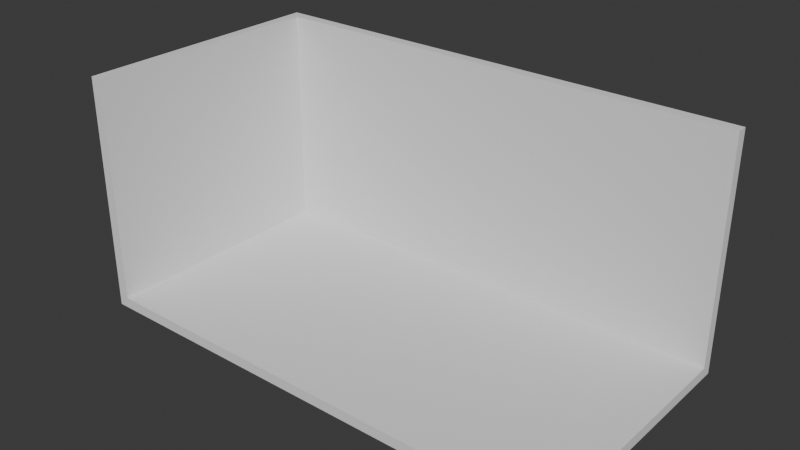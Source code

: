 # Source: Untitled.blend  (saved by Blender 5.2.45; exported with 4.5.12 LTS)
import bpy
from mathutils import Matrix  # noqa: F401  (used for matrix-valued properties, if any)

bpy.ops.wm.read_factory_settings(use_empty=True)
scene = bpy.context.scene
scene.name = 'Scene'

# ---- collections
col_collection = bpy.data.collections.new('Collection'); scene.collection.children.link(col_collection)

# ---- world
world_world = bpy.data.worlds.new('World'); scene.world = world_world
world_world.use_nodes = True; world_world.node_tree.nodes.clear()
_N = world_world.node_tree.nodes; _L = world_world.node_tree.links
n0 = _N.new('ShaderNodeOutputWorld'); n0.name = 'World Output'; n0.location = (200, 100)
n1 = _N.new('ShaderNodeBackground'); n1.name = 'Background'; n1.location = (-200, 100)
n1.inputs[0].default_value = (0.05088, 0.05088, 0.05088, 1.0)
_L.new(n1.outputs[0], n0.inputs[0])
n0.is_active_output = True
world_world.color = (0.05088, 0.05088, 0.05088)
world_world.sun_shadow_jitter_overblur = 0.0

# ---- meshes
me_plane = bpy.data.meshes.new('Plane')
me_plane.from_pydata([(-6.708, -3.426, 0.0), (6.708, -3.426, 0.0), (-6.708, 3.426, 0.0), (6.708, 3.426, 0.0), (-6.708, -3.426, 6.201), (-6.708, 3.426, 6.201), (6.708, 3.426, 6.201)], [], [(0, 1, 3, 2), (2, 3, 6, 5), (0, 2, 5, 4)])
_uv = me_plane.uv_layers.new(name='UVMap')
_uv.uv.foreach_set('vector', [0.0, 0.0, 1.0, 0.0, 1.0, 1.0, 0.0, 1.0, 0.0, 1.0, 1.0, 1.0, 1.0, 1.0, 0.0, 1.0, 0.0, 0.0, 0.0, 1.0, 0.0, 1.0, 0.0, 0.0])
me_plane.update()

# ---- objects
ob_plane = bpy.data.objects.new('Plane', me_plane)

# ---- transforms, parenting, visibility, modifiers, constraints
ob_plane.location = (0.0, 0.0, 0.0)
_m = ob_plane.modifiers.new('Solidify', 'SOLIDIFY')
_m.thickness = 0.29
_m.use_even_offset = True

# ---- collection membership
col_collection.objects.link(ob_plane)

# ---- scene / render settings (as saved in the file)
scene.frame_start = 1; scene.frame_end = 250; scene.frame_set(1)
scene.render.engine = 'BLENDER_EEVEE_NEXT'
scene.render.bake_bias = 0.0
scene.render.bake_samples = 0
scene.render.compositor_device = 'GPU'
scene.eevee.use_volume_custom_range = False
scene.eevee.fast_gi_thickness_near = 0.1
scene.eevee.fast_gi_thickness_far = 0.0
scene.eevee.ray_tracing_options.screen_trace_thickness = 0.1
bpy.context.view_layer.update()

# ---- added for rendering (the .blend has no active camera and no usable light): camera, sun
cam_auto = bpy.data.cameras.new('AutoCamera')
cam_auto.lens = 50.0
cam_auto.sensor_width = 36.0
cam_auto.clip_end = 1000.0
ob_auto_camera = bpy.data.objects.new('AutoCamera', cam_auto)
scene.collection.objects.link(ob_auto_camera)
ob_auto_camera.location = (15.3651, -18.4671, 15.3636)
ob_auto_camera.rotation_euler = (1.09748, -7.21219e-08, 0.694738)
scene.camera = ob_auto_camera
light_auto_sun = bpy.data.lights.new('AutoSun', 'SUN')
light_auto_sun.energy = 3.0
light_auto_sun.angle = 0.0523599
ob_auto_sun = bpy.data.objects.new('AutoSun', light_auto_sun)
scene.collection.objects.link(ob_auto_sun)
ob_auto_sun.rotation_euler = (0.872665, 0.174533, 0.523599)
bpy.context.view_layer.update()
